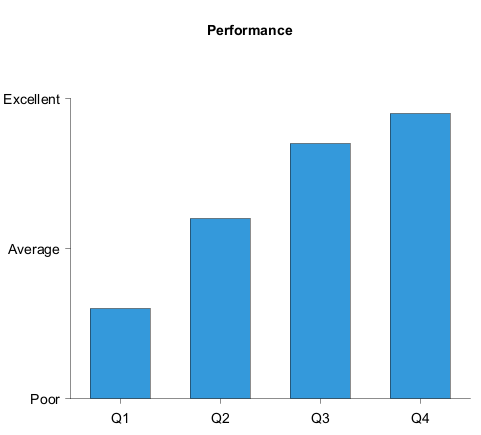

The diagram above was rendered by PlantUML. Its source (embedded in the PNG):
@startchart
title Performance
h-axis [Q1, Q2, Q3, Q4]
v-axis 0 --> 100 ticks [0:"Poor", 50:"Average", 100:"Excellent"]
bar [30, 60, 85, 95] #3498db
@endchart